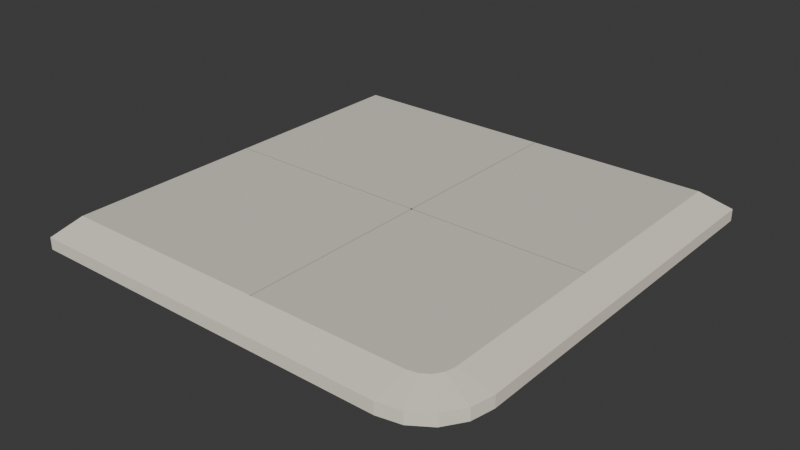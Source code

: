 # Source: sidewalk_corner.blend  (saved by Blender 5.1.30; exported with 4.5.12 LTS)
import bpy
from mathutils import Matrix  # noqa: F401  (used for matrix-valued properties, if any)

bpy.ops.wm.read_factory_settings(use_empty=True)
scene = bpy.context.scene
scene.name = 'Scene'

# ---- collections
col_collection = bpy.data.collections.new('Collection'); scene.collection.children.link(col_collection)

# ---- materials (node trees are filled in below, after node groups)
mat_stone_001 = bpy.data.materials.new('Stone.001')
mat_stone_001.diffuse_color = (0.7305, 0.6867, 0.5972, 1.0)
mat_cream_001 = bpy.data.materials.new('Cream.001')
mat_cream_001.diffuse_color = (0.8714, 0.807, 0.6867, 1.0)
mat_seam_001 = bpy.data.materials.new('Seam.001')
mat_seam_001.diffuse_color = (0.5776, 0.5395, 0.4735, 1.0)

# ---- material node trees
mat_stone_001.use_nodes = True; mat_stone_001.node_tree.nodes.clear()
_N = mat_stone_001.node_tree.nodes; _L = mat_stone_001.node_tree.links
n0 = _N.new('ShaderNodeBsdfPrincipled'); n0.name = 'Principled BSDF'; n0.location = (-200, 100)
n0.inputs[0].default_value = (0.7305, 0.6867, 0.5972, 1.0)
n0.inputs[2].default_value = 0.86
n0.inputs[13].default_value = 0.22
n1 = _N.new('ShaderNodeOutputMaterial'); n1.name = 'Material Output'; n1.location = (200, 100)
_L.new(n0.outputs[0], n1.inputs[0])
n1.is_active_output = True
mat_cream_001.use_nodes = True; mat_cream_001.node_tree.nodes.clear()
_N = mat_cream_001.node_tree.nodes; _L = mat_cream_001.node_tree.links
n0 = _N.new('ShaderNodeBsdfPrincipled'); n0.name = 'Principled BSDF'; n0.location = (-200, 100)
n0.inputs[0].default_value = (0.8714, 0.807, 0.6867, 1.0)
n0.inputs[2].default_value = 0.86
n0.inputs[13].default_value = 0.22
n1 = _N.new('ShaderNodeOutputMaterial'); n1.name = 'Material Output'; n1.location = (200, 100)
_L.new(n0.outputs[0], n1.inputs[0])
n1.is_active_output = True
mat_seam_001.use_nodes = True; mat_seam_001.node_tree.nodes.clear()
_N = mat_seam_001.node_tree.nodes; _L = mat_seam_001.node_tree.links
n0 = _N.new('ShaderNodeBsdfPrincipled'); n0.name = 'Principled BSDF'; n0.location = (-200, 100)
n0.inputs[0].default_value = (0.5776, 0.5395, 0.4735, 1.0)
n0.inputs[2].default_value = 0.86
n0.inputs[13].default_value = 0.22
n1 = _N.new('ShaderNodeOutputMaterial'); n1.name = 'Material Output'; n1.location = (200, 100)
_L.new(n0.outputs[0], n1.inputs[0])
n1.is_active_output = True

# ---- world
world_world = bpy.data.worlds.new('World'); scene.world = world_world
world_world.use_nodes = True; world_world.node_tree.nodes.clear()
_N = world_world.node_tree.nodes; _L = world_world.node_tree.links
n0 = _N.new('ShaderNodeOutputWorld'); n0.name = 'World Output'; n0.location = (200, 100)
n1 = _N.new('ShaderNodeBackground'); n1.name = 'Background'; n1.location = (-200, 100)
n1.inputs[0].default_value = (0.05088, 0.05088, 0.05088, 1.0)
_L.new(n1.outputs[0], n0.inputs[0])
n0.is_active_output = True
world_world.color = (0.05088, 0.05088, 0.05088)
world_world.sun_shadow_jitter_overblur = 0.0

# ---- meshes
me_faceted_corner_paving = bpy.data.meshes.new('Faceted_corner_paving')
me_faceted_corner_paving.from_pydata([(-2.0, 2.0, 0.0), (1.68, 2.0, 0.0), (1.68, -1.45, 0.0), (1.662, -1.538, 0.0), (1.613, -1.613, 0.0), (1.538, -1.662, 0.0), (1.45, -1.68, 0.0), (-2.0, -1.68, 0.0), (-2.0, 2.0, 0.18), (1.68, 2.0, 0.18), (1.68, -1.45, 0.18), (1.662, -1.538, 0.18), (1.613, -1.613, 0.18), (1.538, -1.662, 0.18), (1.45, -1.68, 0.18), (-2.0, -1.68, 0.18)], [], [(7, 0, 1, 2, 3, 4, 5, 6), (8, 15, 14, 13, 12, 11, 10, 9), (0, 8, 9, 1), (1, 9, 10, 2), (2, 10, 11, 3), (3, 11, 12, 4), (4, 12, 13, 5), (5, 13, 14, 6), (6, 14, 15, 7), (7, 15, 8, 0)])
me_faceted_corner_paving.materials.append(mat_stone_001)
me_faceted_corner_paving.update()
me_cream_corner_curb_1 = bpy.data.meshes.new('Cream_corner_curb_1')
me_cream_corner_curb_1.from_pydata([(2.0, 2.0, 0.0), (2.0, -1.45, 0.0), (1.68, -1.45, 0.0), (1.68, 2.0, 0.0), (2.0, 2.0, 0.11), (2.0, -1.45, 0.11), (1.68, -1.45, 0.18), (1.68, 2.0, 0.18)], [], [(0, 1, 2, 3), (4, 7, 6, 5), (0, 4, 5, 1), (1, 5, 6, 2), (2, 6, 7, 3), (3, 7, 4, 0)])
me_cream_corner_curb_1.materials.append(mat_cream_001)
me_cream_corner_curb_1.update()
me_cream_corner_curb_2 = bpy.data.meshes.new('Cream_corner_curb_2')
me_cream_corner_curb_2.from_pydata([(2.0, -1.45, 0.0), (1.958, -1.66, 0.0), (1.662, -1.538, 0.0), (1.68, -1.45, 0.0), (2.0, -1.45, 0.11), (1.958, -1.66, 0.11), (1.662, -1.538, 0.18), (1.68, -1.45, 0.18)], [], [(0, 1, 2, 3), (4, 7, 6, 5), (0, 4, 5, 1), (1, 5, 6, 2), (2, 6, 7, 3), (3, 7, 4, 0)])
me_cream_corner_curb_2.materials.append(mat_cream_001)
me_cream_corner_curb_2.update()
me_cream_corner_curb_3 = bpy.data.meshes.new('Cream_corner_curb_3')
me_cream_corner_curb_3.from_pydata([(1.958, -1.66, 0.0), (1.839, -1.839, 0.0), (1.613, -1.613, 0.0), (1.662, -1.538, 0.0), (1.958, -1.66, 0.11), (1.839, -1.839, 0.11), (1.613, -1.613, 0.18), (1.662, -1.538, 0.18)], [], [(0, 1, 2, 3), (4, 7, 6, 5), (0, 4, 5, 1), (1, 5, 6, 2), (2, 6, 7, 3), (3, 7, 4, 0)])
me_cream_corner_curb_3.materials.append(mat_cream_001)
me_cream_corner_curb_3.update()
me_cream_corner_curb_4 = bpy.data.meshes.new('Cream_corner_curb_4')
me_cream_corner_curb_4.from_pydata([(1.839, -1.839, 0.0), (1.66, -1.958, 0.0), (1.538, -1.662, 0.0), (1.613, -1.613, 0.0), (1.839, -1.839, 0.11), (1.66, -1.958, 0.11), (1.538, -1.662, 0.18), (1.613, -1.613, 0.18)], [], [(0, 1, 2, 3), (4, 7, 6, 5), (0, 4, 5, 1), (1, 5, 6, 2), (2, 6, 7, 3), (3, 7, 4, 0)])
me_cream_corner_curb_4.materials.append(mat_cream_001)
me_cream_corner_curb_4.update()
me_cream_corner_curb_5 = bpy.data.meshes.new('Cream_corner_curb_5')
me_cream_corner_curb_5.from_pydata([(1.66, -1.958, 0.0), (1.45, -2.0, 0.0), (1.45, -1.68, 0.0), (1.538, -1.662, 0.0), (1.66, -1.958, 0.11), (1.45, -2.0, 0.11), (1.45, -1.68, 0.18), (1.538, -1.662, 0.18)], [], [(0, 1, 2, 3), (4, 7, 6, 5), (0, 4, 5, 1), (1, 5, 6, 2), (2, 6, 7, 3), (3, 7, 4, 0)])
me_cream_corner_curb_5.materials.append(mat_cream_001)
me_cream_corner_curb_5.update()
me_cream_corner_curb_6 = bpy.data.meshes.new('Cream_corner_curb_6')
me_cream_corner_curb_6.from_pydata([(1.45, -2.0, 0.0), (-2.0, -2.0, 0.0), (-2.0, -1.68, 0.0), (1.45, -1.68, 0.0), (1.45, -2.0, 0.11), (-2.0, -2.0, 0.11), (-2.0, -1.68, 0.18), (1.45, -1.68, 0.18)], [], [(0, 1, 2, 3), (4, 7, 6, 5), (0, 4, 5, 1), (1, 5, 6, 2), (2, 6, 7, 3), (3, 7, 4, 0)])
me_cream_corner_curb_6.materials.append(mat_cream_001)
me_cream_corner_curb_6.update()
me_cube_009 = bpy.data.meshes.new('Cube.009')
me_cube_009.from_pydata([(-1.84, -0.009, -0.00075), (-1.84, -0.009, 0.00075), (-1.84, 0.009, -0.00075), (-1.84, 0.009, 0.00075), (1.84, -0.009, -0.00075), (1.84, -0.009, 0.00075), (1.84, 0.009, -0.00075), (1.84, 0.009, 0.00075)], [], [(0, 1, 3, 2), (2, 3, 7, 6), (6, 7, 5, 4), (4, 5, 1, 0), (2, 6, 4, 0), (7, 3, 1, 5)])
_uv = me_cube_009.uv_layers.new(name='UVMap')
_uv.uv.foreach_set('vector', [0.375, 0.0, 0.625, 0.0, 0.625, 0.25, 0.375, 0.25, 0.375, 0.25, 0.625, 0.25, 0.625, 0.5, 0.375, 0.5, 0.375, 0.5, 0.625, 0.5, 0.625, 0.75, 0.375, 0.75, 0.375, 0.75, 0.625, 0.75, 0.625, 1.0, 0.375, 1.0, 0.125, 0.5, 0.375, 0.5, 0.375, 0.75, 0.125, 0.75, 0.625, 0.5, 0.875, 0.5, 0.875, 0.75, 0.625, 0.75])
me_cube_009.materials.append(mat_seam_001)
me_cube_009.update()
me_cube_010 = bpy.data.meshes.new('Cube.010')
me_cube_010.from_pydata([(-0.009, -1.84, -0.00075), (-0.009, -1.84, 0.00075), (-0.009, 1.84, -0.00075), (-0.009, 1.84, 0.00075), (0.009, -1.84, -0.00075), (0.009, -1.84, 0.00075), (0.009, 1.84, -0.00075), (0.009, 1.84, 0.00075)], [], [(0, 1, 3, 2), (2, 3, 7, 6), (6, 7, 5, 4), (4, 5, 1, 0), (2, 6, 4, 0), (7, 3, 1, 5)])
_uv = me_cube_010.uv_layers.new(name='UVMap')
_uv.uv.foreach_set('vector', [0.375, 0.0, 0.625, 0.0, 0.625, 0.25, 0.375, 0.25, 0.375, 0.25, 0.625, 0.25, 0.625, 0.5, 0.375, 0.5, 0.375, 0.5, 0.625, 0.5, 0.625, 0.75, 0.375, 0.75, 0.375, 0.75, 0.625, 0.75, 0.625, 1.0, 0.375, 1.0, 0.125, 0.5, 0.375, 0.5, 0.375, 0.75, 0.125, 0.75, 0.625, 0.5, 0.875, 0.5, 0.875, 0.75, 0.625, 0.75])
me_cube_010.materials.append(mat_seam_001)
me_cube_010.update()

# ---- objects
ob_lowcar_sidewalk_corner = bpy.data.objects.new('Lowcar_sidewalk_corner', None)
ob_faceted_corner_paving = bpy.data.objects.new('Faceted_corner_paving', me_faceted_corner_paving)
ob_cream_corner_curb_1 = bpy.data.objects.new('Cream_corner_curb_1', me_cream_corner_curb_1)
ob_cream_corner_curb_2 = bpy.data.objects.new('Cream_corner_curb_2', me_cream_corner_curb_2)
ob_cream_corner_curb_3 = bpy.data.objects.new('Cream_corner_curb_3', me_cream_corner_curb_3)
ob_cream_corner_curb_4 = bpy.data.objects.new('Cream_corner_curb_4', me_cream_corner_curb_4)
ob_cream_corner_curb_5 = bpy.data.objects.new('Cream_corner_curb_5', me_cream_corner_curb_5)
ob_cream_corner_curb_6 = bpy.data.objects.new('Cream_corner_curb_6', me_cream_corner_curb_6)
ob_quiet_paver_joint_x = bpy.data.objects.new('Quiet_paver_joint_X', me_cube_009)
ob_quiet_paver_joint_y = bpy.data.objects.new('Quiet_paver_joint_Y', me_cube_010)

# ---- transforms, parenting, visibility, modifiers, constraints
ob_lowcar_sidewalk_corner.location = (0.0, 0.0, 0.0)
ob_faceted_corner_paving.parent = ob_lowcar_sidewalk_corner
ob_faceted_corner_paving.location = (0.0, 0.0, 0.0)
ob_cream_corner_curb_1.parent = ob_lowcar_sidewalk_corner
ob_cream_corner_curb_1.location = (0.0, 0.0, 0.0)
ob_cream_corner_curb_2.parent = ob_lowcar_sidewalk_corner
ob_cream_corner_curb_2.location = (0.0, 0.0, 0.0)
ob_cream_corner_curb_3.parent = ob_lowcar_sidewalk_corner
ob_cream_corner_curb_3.location = (0.0, 0.0, 0.0)
ob_cream_corner_curb_4.parent = ob_lowcar_sidewalk_corner
ob_cream_corner_curb_4.location = (0.0, 0.0, 0.0)
ob_cream_corner_curb_5.parent = ob_lowcar_sidewalk_corner
ob_cream_corner_curb_5.location = (0.0, 0.0, 0.0)
ob_cream_corner_curb_6.parent = ob_lowcar_sidewalk_corner
ob_cream_corner_curb_6.location = (0.0, 0.0, 0.0)
ob_quiet_paver_joint_x.parent = ob_lowcar_sidewalk_corner
ob_quiet_paver_joint_x.location = (-0.16, 0.15, 0.181)
ob_quiet_paver_joint_y.parent = ob_lowcar_sidewalk_corner
ob_quiet_paver_joint_y.location = (0.0, 0.15, 0.181)

# ---- collection membership
col_collection.objects.link(ob_lowcar_sidewalk_corner)
col_collection.objects.link(ob_faceted_corner_paving)
col_collection.objects.link(ob_cream_corner_curb_1)
col_collection.objects.link(ob_cream_corner_curb_2)
col_collection.objects.link(ob_cream_corner_curb_3)
col_collection.objects.link(ob_cream_corner_curb_4)
col_collection.objects.link(ob_cream_corner_curb_5)
col_collection.objects.link(ob_cream_corner_curb_6)
col_collection.objects.link(ob_quiet_paver_joint_x)
col_collection.objects.link(ob_quiet_paver_joint_y)

# ---- scene / render settings (as saved in the file)
scene.frame_start = 1; scene.frame_end = 250; scene.frame_set(1)
scene.render.engine = 'BLENDER_EEVEE_NEXT'
scene.render.bake_bias = 0.0
scene.render.bake_samples = 0
scene.cycles.sampling_pattern = 'TABULATED_SOBOL'
scene.eevee.use_volume_custom_range = False
bpy.context.view_layer.update()

# ---- added for rendering (the .blend has no active camera and no usable light): camera, sun
cam_auto = bpy.data.cameras.new('AutoCamera')
cam_auto.lens = 50.0
cam_auto.sensor_width = 36.0
cam_auto.clip_end = 1000.0
ob_auto_camera = bpy.data.objects.new('AutoCamera', cam_auto)
scene.collection.objects.link(ob_auto_camera)
ob_auto_camera.location = (5.23656, -6.28387, 4.28012)
ob_auto_camera.rotation_euler = (1.09748, -7.21219e-08, 0.694738)
scene.camera = ob_auto_camera
light_auto_sun = bpy.data.lights.new('AutoSun', 'SUN')
light_auto_sun.energy = 3.0
light_auto_sun.angle = 0.0523599
ob_auto_sun = bpy.data.objects.new('AutoSun', light_auto_sun)
scene.collection.objects.link(ob_auto_sun)
ob_auto_sun.rotation_euler = (0.872665, 0.174533, 0.523599)
bpy.context.view_layer.update()
